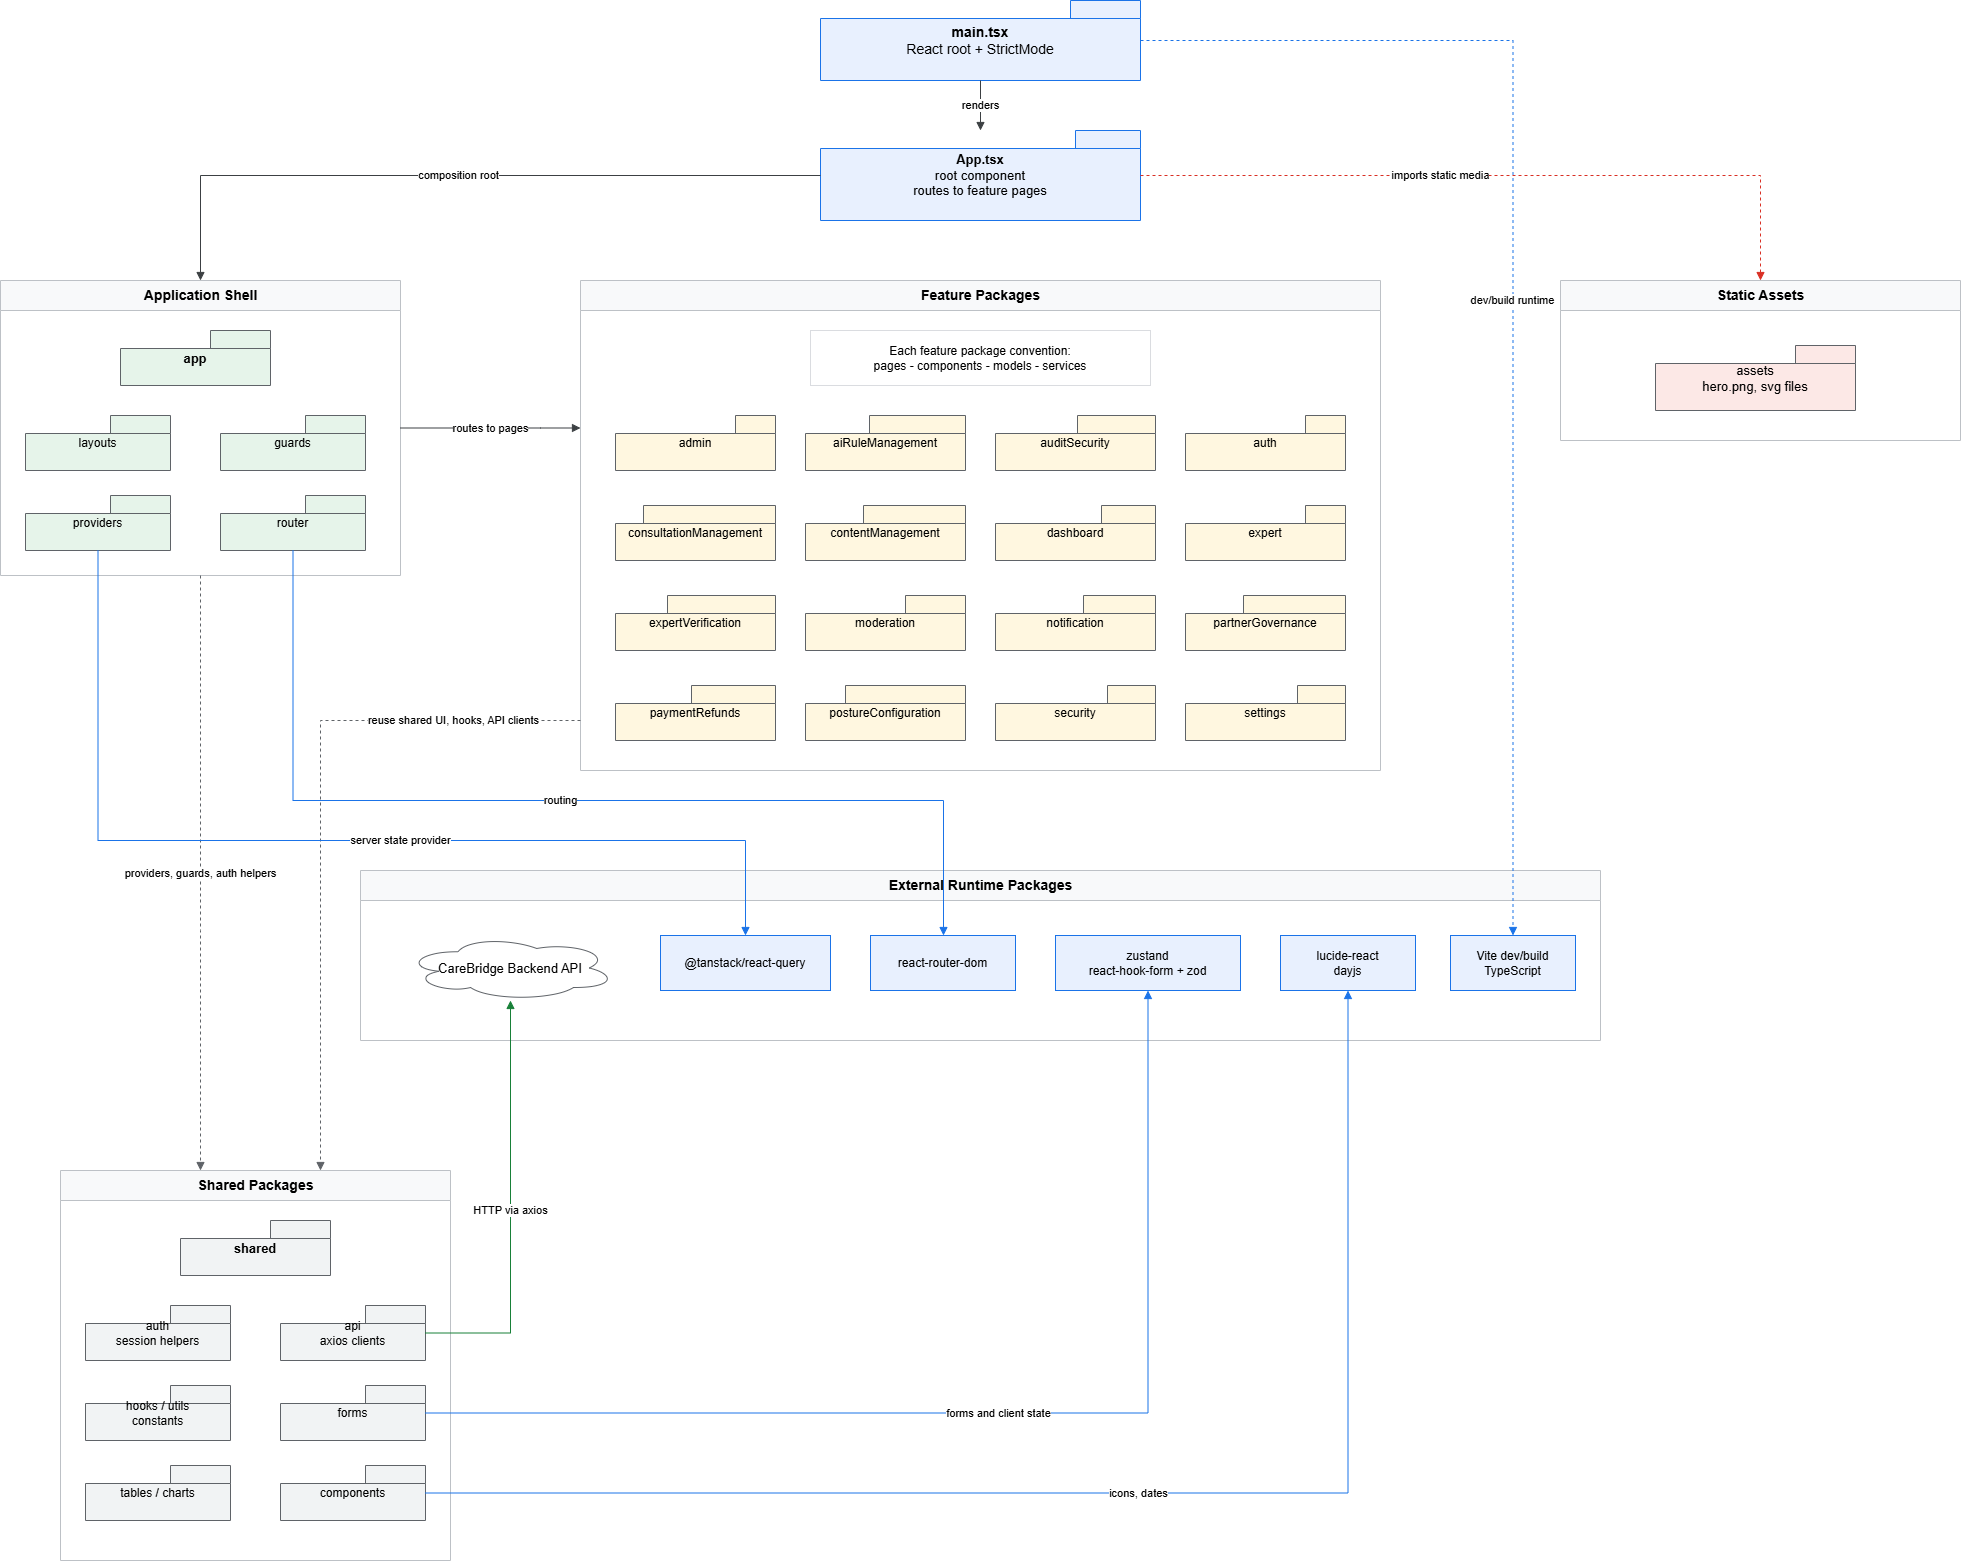

The diagram above was exported from draw.io. Its source (the exported page's mxGraphModel, read from the mxfile embedded in the PNG):
<mxGraphModel dx="4973" dy="1650" grid="1" gridSize="10" guides="1" tooltips="1" connect="1" arrows="1" fold="1" page="1" pageScale="1" pageWidth="1800" pageHeight="1200" math="0" shadow="0">
  <root>
    <mxCell id="0" />
    <mxCell id="1" parent="0" />
    <mxCell id="feEntry" parent="1" style="shape=folder;tabWidth=70;tabHeight=18;whiteSpace=wrap;html=1;fillColor=#E8F0FE;strokeColor=#1A73E8;fontSize=14;align=center;" value="&lt;b&gt;main.tsx&lt;/b&gt;&lt;br&gt;React root + StrictMode" vertex="1">
      <mxGeometry height="80" width="320" x="740" y="120" as="geometry" />
    </mxCell>
    <mxCell id="feApp" parent="1" style="shape=folder;tabWidth=65;tabHeight=18;whiteSpace=wrap;html=1;fillColor=#E8F0FE;strokeColor=#1A73E8;fontSize=13;align=center;" value="&lt;b&gt;App.tsx&lt;/b&gt;&lt;br&gt;root component&lt;br&gt;routes to feature pages" vertex="1">
      <mxGeometry height="90" width="320" x="740" y="250" as="geometry" />
    </mxCell>
    <mxCell id="feAppLayer" parent="1" style="swimlane;html=1;rounded=0;startSize=30;fillColor=#F8F9FA;strokeColor=#BDC1C6;fontSize=14;fontStyle=1;" value="Application Shell" vertex="1">
      <mxGeometry height="295" width="400" x="-80" y="400" as="geometry" />
    </mxCell>
    <mxCell id="feAppPkg" parent="feAppLayer" style="shape=folder;tabWidth=60;tabHeight=18;whiteSpace=wrap;html=1;fillColor=#E6F4EA;strokeColor=#5F6368;fontSize=13;fontStyle=1;align=center;" value="app" vertex="1">
      <mxGeometry height="55" width="150" x="120" y="50" as="geometry" />
    </mxCell>
    <mxCell id="feRouter" parent="feAppLayer" style="shape=folder;tabWidth=60;tabHeight=18;whiteSpace=wrap;html=1;fillColor=#E6F4EA;strokeColor=#5F6368;fontSize=12;" value="router" vertex="1">
      <mxGeometry height="55" width="145" x="220" y="215" as="geometry" />
    </mxCell>
    <mxCell id="feGuards" parent="feAppLayer" style="shape=folder;tabWidth=60;tabHeight=18;whiteSpace=wrap;html=1;fillColor=#E6F4EA;strokeColor=#5F6368;fontSize=12;" value="guards" vertex="1">
      <mxGeometry height="55" width="145" x="220" y="135" as="geometry" />
    </mxCell>
    <mxCell id="feProviders" parent="feAppLayer" style="shape=folder;tabWidth=60;tabHeight=18;whiteSpace=wrap;html=1;fillColor=#E6F4EA;strokeColor=#5F6368;fontSize=12;" value="providers" vertex="1">
      <mxGeometry height="55" width="145" x="25" y="215" as="geometry" />
    </mxCell>
    <mxCell id="feLayouts" parent="feAppLayer" style="shape=folder;tabWidth=60;tabHeight=18;whiteSpace=wrap;html=1;fillColor=#E6F4EA;strokeColor=#5F6368;fontSize=12;" value="layouts" vertex="1">
      <mxGeometry height="55" width="145" x="25" y="135" as="geometry" />
    </mxCell>
    <mxCell id="feFeatureLayer" parent="1" style="swimlane;html=1;rounded=0;startSize=30;fillColor=#F8F9FA;strokeColor=#BDC1C6;fontSize=14;fontStyle=1;" value="Feature Packages" vertex="1">
      <mxGeometry height="490" width="800" x="500" y="400" as="geometry" />
    </mxCell>
    <mxCell id="feFeatureConvention" parent="feFeatureLayer" style="rounded=0;whiteSpace=wrap;html=1;fillColor=#FFFFFF;strokeColor=#DADCE0;fontSize=12;align=center;" value="Each feature package convention:&lt;br&gt;pages - components - models - services" vertex="1">
      <mxGeometry height="55" width="340" x="230" y="50" as="geometry" />
    </mxCell>
    <mxCell id="feAdmin" parent="feFeatureLayer" style="shape=folder;tabWidth=40;tabHeight=18;whiteSpace=wrap;html=1;fillColor=#FFF7E0;strokeColor=#5F6368;fontSize=12;" value="admin" vertex="1">
      <mxGeometry height="55" width="160" x="35" y="135" as="geometry" />
    </mxCell>
    <mxCell id="feAiRules" parent="feFeatureLayer" style="shape=folder;tabWidth=96;tabHeight=18;whiteSpace=wrap;html=1;fillColor=#FFF7E0;strokeColor=#5F6368;fontSize=12;" value="aiRuleManagement" vertex="1">
      <mxGeometry height="55" width="160" x="225" y="135" as="geometry" />
    </mxCell>
    <mxCell id="feAudit" parent="feFeatureLayer" style="shape=folder;tabWidth=78;tabHeight=18;whiteSpace=wrap;html=1;fillColor=#FFF7E0;strokeColor=#5F6368;fontSize=12;" value="auditSecurity" vertex="1">
      <mxGeometry height="55" width="160" x="415" y="135" as="geometry" />
    </mxCell>
    <mxCell id="feAuth" parent="feFeatureLayer" style="shape=folder;tabWidth=40;tabHeight=18;whiteSpace=wrap;html=1;fillColor=#FFF7E0;strokeColor=#5F6368;fontSize=12;" value="auth" vertex="1">
      <mxGeometry height="55" width="160" x="605" y="135" as="geometry" />
    </mxCell>
    <mxCell id="feConsultation" parent="feFeatureLayer" style="shape=folder;tabWidth=132;tabHeight=18;whiteSpace=wrap;html=1;fillColor=#FFF7E0;strokeColor=#5F6368;fontSize=12;" value="consultationManagement" vertex="1">
      <mxGeometry height="55" width="160" x="35" y="225" as="geometry" />
    </mxCell>
    <mxCell id="feContent" parent="feFeatureLayer" style="shape=folder;tabWidth=102;tabHeight=18;whiteSpace=wrap;html=1;fillColor=#FFF7E0;strokeColor=#5F6368;fontSize=12;" value="contentManagement" vertex="1">
      <mxGeometry height="55" width="160" x="225" y="225" as="geometry" />
    </mxCell>
    <mxCell id="feDashboard" parent="feFeatureLayer" style="shape=folder;tabWidth=54;tabHeight=18;whiteSpace=wrap;html=1;fillColor=#FFF7E0;strokeColor=#5F6368;fontSize=12;" value="dashboard" vertex="1">
      <mxGeometry height="55" width="160" x="415" y="225" as="geometry" />
    </mxCell>
    <mxCell id="feExpertPlain" parent="feFeatureLayer" style="shape=folder;tabWidth=40;tabHeight=18;whiteSpace=wrap;html=1;fillColor=#FFF7E0;strokeColor=#5F6368;fontSize=12;" value="expert" vertex="1">
      <mxGeometry height="55" width="160" x="605" y="225" as="geometry" />
    </mxCell>
    <mxCell id="feExpert" parent="feFeatureLayer" style="shape=folder;tabWidth=108;tabHeight=18;whiteSpace=wrap;html=1;fillColor=#FFF7E0;strokeColor=#5F6368;fontSize=12;" value="expertVerification" vertex="1">
      <mxGeometry height="55" width="160" x="35" y="315" as="geometry" />
    </mxCell>
    <mxCell id="feModeration" parent="feFeatureLayer" style="shape=folder;tabWidth=60;tabHeight=18;whiteSpace=wrap;html=1;fillColor=#FFF7E0;strokeColor=#5F6368;fontSize=12;" value="moderation" vertex="1">
      <mxGeometry height="55" width="160" x="225" y="315" as="geometry" />
    </mxCell>
    <mxCell id="feNotification" parent="feFeatureLayer" style="shape=folder;tabWidth=72;tabHeight=18;whiteSpace=wrap;html=1;fillColor=#FFF7E0;strokeColor=#5F6368;fontSize=12;" value="notification" vertex="1">
      <mxGeometry height="55" width="160" x="415" y="315" as="geometry" />
    </mxCell>
    <mxCell id="fePartner" parent="feFeatureLayer" style="shape=folder;tabWidth=102;tabHeight=18;whiteSpace=wrap;html=1;fillColor=#FFF7E0;strokeColor=#5F6368;fontSize=12;" value="partnerGovernance" vertex="1">
      <mxGeometry height="55" width="160" x="605" y="315" as="geometry" />
    </mxCell>
    <mxCell id="fePayment" parent="feFeatureLayer" style="shape=folder;tabWidth=84;tabHeight=18;whiteSpace=wrap;html=1;fillColor=#FFF7E0;strokeColor=#5F6368;fontSize=12;" value="paymentRefunds" vertex="1">
      <mxGeometry height="55" width="160" x="35" y="405" as="geometry" />
    </mxCell>
    <mxCell id="fePosture" parent="feFeatureLayer" style="shape=folder;tabWidth=120;tabHeight=18;whiteSpace=wrap;html=1;fillColor=#FFF7E0;strokeColor=#5F6368;fontSize=12;" value="postureConfiguration" vertex="1">
      <mxGeometry height="55" width="160" x="225" y="405" as="geometry" />
    </mxCell>
    <mxCell id="feSecurity" parent="feFeatureLayer" style="shape=folder;tabWidth=48;tabHeight=18;whiteSpace=wrap;html=1;fillColor=#FFF7E0;strokeColor=#5F6368;fontSize=12;" value="security" vertex="1">
      <mxGeometry height="55" width="160" x="415" y="405" as="geometry" />
    </mxCell>
    <mxCell id="feSettings" parent="feFeatureLayer" style="shape=folder;tabWidth=48;tabHeight=18;whiteSpace=wrap;html=1;fillColor=#FFF7E0;strokeColor=#5F6368;fontSize=12;" value="settings" vertex="1">
      <mxGeometry height="55" width="160" x="605" y="405" as="geometry" />
    </mxCell>
    <mxCell id="feSharedLayer" parent="1" style="swimlane;html=1;rounded=0;startSize=30;fillColor=#F8F9FA;strokeColor=#BDC1C6;fontSize=14;fontStyle=1;" value="Shared Packages" vertex="1">
      <mxGeometry height="390" width="390" x="-20" y="1290" as="geometry" />
    </mxCell>
    <mxCell id="feShared" parent="feSharedLayer" style="shape=folder;tabWidth=60;tabHeight=18;whiteSpace=wrap;html=1;fillColor=#F1F3F4;strokeColor=#5F6368;fontSize=13;fontStyle=1;align=center;" value="shared" vertex="1">
      <mxGeometry height="55" width="150" x="120" y="50" as="geometry" />
    </mxCell>
    <mxCell id="feApi" parent="feSharedLayer" style="shape=folder;tabWidth=60;tabHeight=18;whiteSpace=wrap;html=1;fillColor=#F1F3F4;strokeColor=#5F6368;fontSize=12;" value="api&lt;br&gt;axios clients" vertex="1">
      <mxGeometry height="55" width="145" x="220" y="135" as="geometry" />
    </mxCell>
    <mxCell id="feAuthShared" parent="feSharedLayer" style="shape=folder;tabWidth=60;tabHeight=18;whiteSpace=wrap;html=1;fillColor=#F1F3F4;strokeColor=#5F6368;fontSize=12;" value="auth&lt;br&gt;session helpers" vertex="1">
      <mxGeometry height="55" width="145" x="25" y="135" as="geometry" />
    </mxCell>
    <mxCell id="feComponents" parent="feSharedLayer" style="shape=folder;tabWidth=60;tabHeight=18;whiteSpace=wrap;html=1;fillColor=#F1F3F4;strokeColor=#5F6368;fontSize=12;" value="components" vertex="1">
      <mxGeometry height="55" width="145" x="220" y="295" as="geometry" />
    </mxCell>
    <mxCell id="feForms" parent="feSharedLayer" style="shape=folder;tabWidth=60;tabHeight=18;whiteSpace=wrap;html=1;fillColor=#F1F3F4;strokeColor=#5F6368;fontSize=12;" value="forms" vertex="1">
      <mxGeometry height="55" width="145" x="220" y="215" as="geometry" />
    </mxCell>
    <mxCell id="feTablesCharts" parent="feSharedLayer" style="shape=folder;tabWidth=60;tabHeight=18;whiteSpace=wrap;html=1;fillColor=#F1F3F4;strokeColor=#5F6368;fontSize=12;" value="tables / charts" vertex="1">
      <mxGeometry height="55" width="145" x="25" y="295" as="geometry" />
    </mxCell>
    <mxCell id="feSharedUtils" parent="feSharedLayer" style="shape=folder;tabWidth=60;tabHeight=18;whiteSpace=wrap;html=1;fillColor=#F1F3F4;strokeColor=#5F6368;fontSize=12;" value="hooks / utils&lt;br&gt;constants" vertex="1">
      <mxGeometry height="55" width="145" x="25" y="215" as="geometry" />
    </mxCell>
    <mxCell id="feAssetLayer" parent="1" style="swimlane;html=1;rounded=0;startSize=30;fillColor=#F8F9FA;strokeColor=#BDC1C6;fontSize=14;fontStyle=1;" value="Static Assets" vertex="1">
      <mxGeometry height="160" width="400" x="1480" y="400" as="geometry" />
    </mxCell>
    <mxCell id="feAssets" parent="feAssetLayer" style="shape=folder;tabWidth=60;tabHeight=18;whiteSpace=wrap;html=1;fillColor=#FCE8E6;strokeColor=#5F6368;fontSize=13;align=center;" value="assets&lt;br&gt;hero.png, svg files" vertex="1">
      <mxGeometry height="65" width="200" x="95" y="65" as="geometry" />
    </mxCell>
    <mxCell id="feExternalLayer" parent="1" style="swimlane;html=1;rounded=0;startSize=30;fillColor=#F8F9FA;strokeColor=#BDC1C6;fontSize=14;fontStyle=1;" value="External Runtime Packages" vertex="1">
      <mxGeometry height="170" width="1240" x="280" y="990" as="geometry" />
    </mxCell>
    <mxCell id="feBackendApi" parent="feExternalLayer" style="shape=cloud;whiteSpace=wrap;html=1;fillColor=#FFFFFF;strokeColor=#5F6368;fontSize=13;" value="CareBridge Backend API" vertex="1">
      <mxGeometry height="65" width="210" x="45" y="65" as="geometry" />
    </mxCell>
    <mxCell id="feReactRouter" parent="feExternalLayer" style="rounded=0;whiteSpace=wrap;html=1;fillColor=#E8F0FE;strokeColor=#1A73E8;fontSize=12;align=center;" value="react-router-dom" vertex="1">
      <mxGeometry height="55" width="145" x="510" y="65" as="geometry" />
    </mxCell>
    <mxCell id="feReactQuery" parent="feExternalLayer" style="rounded=0;whiteSpace=wrap;html=1;fillColor=#E8F0FE;strokeColor=#1A73E8;fontSize=12;align=center;" value="@tanstack/react-query" vertex="1">
      <mxGeometry height="55" width="170" x="300" y="65" as="geometry" />
    </mxCell>
    <mxCell id="feStateForms" parent="feExternalLayer" style="rounded=0;whiteSpace=wrap;html=1;fillColor=#E8F0FE;strokeColor=#1A73E8;fontSize=12;align=center;" value="zustand&lt;br&gt;react-hook-form + zod" vertex="1">
      <mxGeometry height="55" width="185" x="695" y="65" as="geometry" />
    </mxCell>
    <mxCell id="feUiLibs" parent="feExternalLayer" style="rounded=0;whiteSpace=wrap;html=1;fillColor=#E8F0FE;strokeColor=#1A73E8;fontSize=12;align=center;" value="lucide-react&lt;br&gt;dayjs" vertex="1">
      <mxGeometry height="55" width="135" x="920" y="65" as="geometry" />
    </mxCell>
    <mxCell id="feVite" parent="feExternalLayer" style="rounded=0;whiteSpace=wrap;html=1;fillColor=#E8F0FE;strokeColor=#1A73E8;fontSize=12;align=center;" value="Vite dev/build&lt;br&gt;TypeScript" vertex="1">
      <mxGeometry height="55" width="125" x="1090" y="65" as="geometry" />
    </mxCell>
    <mxCell id="feEdgeEntryApp" edge="1" parent="1" source="feEntry" style="endArrow=block;html=1;rounded=0;strokeColor=#3C4043;fontSize=11;edgeStyle=orthogonalEdgeStyle;" target="feApp" value="renders">
      <mxGeometry relative="1" as="geometry" />
    </mxCell>
    <mxCell id="feEdgeAppShell" edge="1" parent="1" source="feApp" style="endArrow=block;html=1;rounded=0;strokeColor=#3C4043;fontSize=11;edgeStyle=orthogonalEdgeStyle;" target="feAppLayer" value="composition root">
      <mxGeometry relative="1" as="geometry" />
    </mxCell>
    <mxCell id="feEdgeAppFeatures" edge="1" parent="1" source="feAppLayer" style="endArrow=block;html=1;rounded=0;strokeColor=#3C4043;fontSize=11;edgeStyle=orthogonalEdgeStyle;" target="feFeatureLayer" value="routes to pages">
      <mxGeometry relative="1" as="geometry">
        <Array as="points">
          <mxPoint x="460" y="548" />
          <mxPoint x="460" y="548" />
        </Array>
      </mxGeometry>
    </mxCell>
    <mxCell id="feEdgeFeaturesShared" edge="1" parent="1" source="feFeatureLayer" style="endArrow=block;html=1;rounded=0;dashed=1;strokeColor=#5F6368;fontSize=11;edgeStyle=orthogonalEdgeStyle;" target="feSharedLayer" value="reuse shared UI, hooks, API clients">
      <mxGeometry relative="1" x="-0.6387" as="geometry">
        <mxPoint as="offset" />
        <Array as="points">
          <mxPoint x="240" y="840" />
        </Array>
      </mxGeometry>
    </mxCell>
    <mxCell id="feEdgeAppShared" edge="1" parent="1" source="feAppLayer" style="endArrow=block;html=1;rounded=0;dashed=1;strokeColor=#5F6368;fontSize=11;edgeStyle=orthogonalEdgeStyle;" target="feSharedLayer" value="providers, guards, auth helpers">
      <mxGeometry relative="1" as="geometry">
        <Array as="points">
          <mxPoint x="120" y="1050" />
          <mxPoint x="120" y="1050" />
        </Array>
      </mxGeometry>
    </mxCell>
    <mxCell id="feEdgeAppAssets" edge="1" parent="1" source="feApp" style="endArrow=block;html=1;rounded=0;dashed=1;strokeColor=#D93025;fontSize=11;edgeStyle=orthogonalEdgeStyle;" target="feAssetLayer" value="imports static media">
      <mxGeometry relative="1" x="-0.1724" as="geometry">
        <mxPoint as="offset" />
      </mxGeometry>
    </mxCell>
    <mxCell id="feEdgeApiBackend" edge="1" parent="1" source="feApi" style="endArrow=block;html=1;rounded=0;strokeColor=#188038;fontSize=11;edgeStyle=orthogonalEdgeStyle;" target="feBackendApi" value="HTTP via axios">
      <mxGeometry relative="1" as="geometry">
        <Array as="points">
          <mxPoint x="430" y="1453" />
        </Array>
      </mxGeometry>
    </mxCell>
    <mxCell id="feEdgeRouterLib" edge="1" parent="1" source="feRouter" style="endArrow=block;html=1;rounded=0;strokeColor=#1A73E8;fontSize=11;edgeStyle=orthogonalEdgeStyle;" target="feReactRouter" value="routing">
      <mxGeometry relative="1" as="geometry">
        <Array as="points">
          <mxPoint x="213" y="920" />
          <mxPoint x="863" y="920" />
        </Array>
      </mxGeometry>
    </mxCell>
    <mxCell id="feEdgeProvidersQuery" edge="1" parent="1" source="feProviders" style="endArrow=block;html=1;rounded=0;strokeColor=#1A73E8;fontSize=11;edgeStyle=orthogonalEdgeStyle;" target="feReactQuery" value="server state provider">
      <mxGeometry relative="1" x="0.1476" as="geometry">
        <mxPoint as="offset" />
        <Array as="points">
          <mxPoint x="18" y="960" />
          <mxPoint x="665" y="960" />
        </Array>
      </mxGeometry>
    </mxCell>
    <mxCell id="feEdgeFormsState" edge="1" parent="1" source="feForms" style="endArrow=block;html=1;rounded=0;strokeColor=#1A73E8;fontSize=11;edgeStyle=orthogonalEdgeStyle;" target="feStateForms" value="forms and client state">
      <mxGeometry relative="1" as="geometry" />
    </mxCell>
    <mxCell id="feEdgeComponentsUi" edge="1" parent="1" source="feComponents" style="endArrow=block;html=1;rounded=0;strokeColor=#1A73E8;fontSize=11;edgeStyle=orthogonalEdgeStyle;" target="feUiLibs" value="icons, dates">
      <mxGeometry relative="1" as="geometry" />
    </mxCell>
    <mxCell id="feEdgeEntryVite" edge="1" parent="1" source="feEntry" style="endArrow=block;html=1;rounded=0;dashed=1;strokeColor=#1A73E8;fontSize=11;edgeStyle=orthogonalEdgeStyle;" target="feVite" value="dev/build runtime">
      <mxGeometry relative="1" as="geometry" />
    </mxCell>
  </root>
</mxGraphModel>